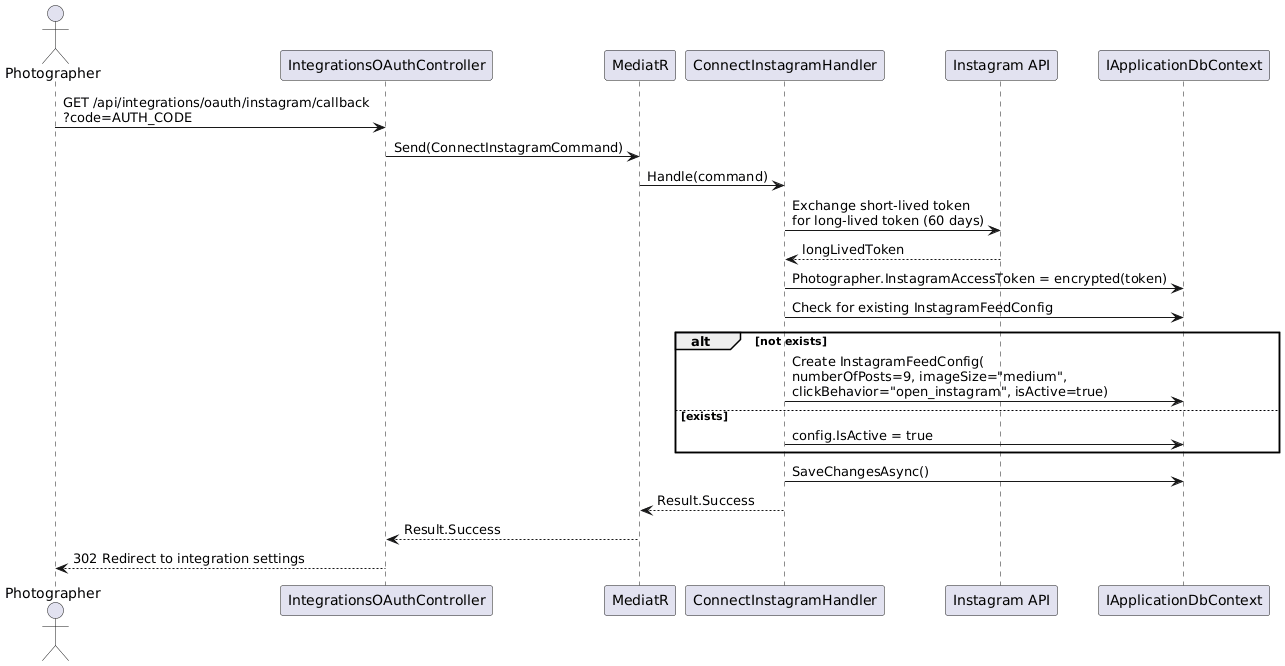

The diagram above was rendered by PlantUML. Its source (embedded in the PNG):
@startuml
actor Photographer as P
participant "IntegrationsOAuthController" as OC
participant "MediatR" as M
participant "ConnectInstagramHandler" as H
participant "Instagram API" as IG
participant "IApplicationDbContext" as DB

P -> OC : GET /api/integrations/oauth/instagram/callback\n?code=AUTH_CODE
OC -> M : Send(ConnectInstagramCommand)
M -> H : Handle(command)
H -> IG : Exchange short-lived token\nfor long-lived token (60 days)
IG --> H : longLivedToken
H -> DB : Photographer.InstagramAccessToken = encrypted(token)

H -> DB : Check for existing InstagramFeedConfig
alt not exists
  H -> DB : Create InstagramFeedConfig(\nnumberOfPosts=9, imageSize="medium",\nclickBehavior="open_instagram", isActive=true)
else exists
  H -> DB : config.IsActive = true
end

H -> DB : SaveChangesAsync()
H --> M : Result.Success
M --> OC : Result.Success
OC --> P : 302 Redirect to integration settings
@enduml